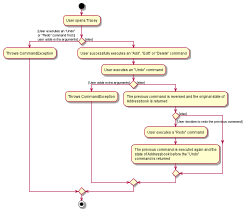

The diagram above was rendered by PlantUML. Its source (embedded in the PNG):
@startuml
'https://plantuml.com/activity-diagram-beta

start
:User opens Tracey;

if () then ([User executes an "Undo"
or "Redo" command first ||
user adds extra arguments])
    :Throws CommandException;
    else ([else])
    :User successfully executes an "Add", "Edit" or "Delete" command;
    :User executes an "Undo" command;
    if () then ([User adds extra arguments])
    :Throws CommandException;
    else ([else])
    :The previous command is reversed and the original state of
    Addressbook is returned;

    if () then ([User decides to redo the previous command])
        :User executes a "Redo" command;
        :The previous command is executed again and the
        state of Addressbook before the "Undo"
        command is returned;
    else ([else])
   endif
   endif
endif
stop
@enduml